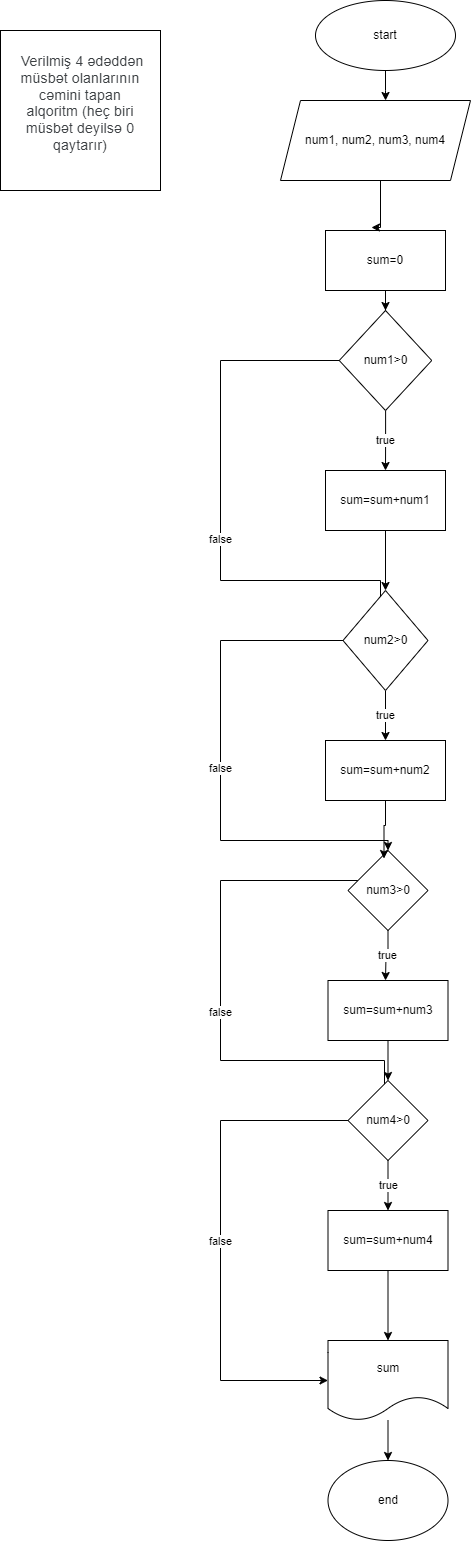

The diagram above was exported from draw.io. Its source (the exported page's mxGraphModel, read from the mxfile embedded in the PNG):
<mxGraphModel dx="876" dy="1568" grid="1" gridSize="10" guides="1" tooltips="1" connect="1" arrows="1" fold="1" page="1" pageScale="1" pageWidth="850" pageHeight="1100" math="0" shadow="0">
  <root>
    <mxCell id="0" />
    <mxCell id="1" parent="0" />
    <mxCell id="1jZfgVjVs7spo2iAoXfG-54" value="&#10;&lt;span style=&quot;color: rgb(60, 64, 67); font-family: Roboto, Arial, sans-serif; font-size: 14px; font-style: normal; font-variant-ligatures: normal; font-variant-caps: normal; font-weight: 400; letter-spacing: 0.2px; orphans: 2; text-align: start; text-indent: 0px; text-transform: none; widows: 2; word-spacing: 0px; -webkit-text-stroke-width: 0px; white-space: normal; text-decoration-thickness: initial; text-decoration-style: initial; text-decoration-color: initial; display: inline !important; float: none;&quot;&gt;&lt;span&gt;&amp;nbsp;&lt;/span&gt;Verilmiş 4 ədəddən müsbət olanlarının cəmini tapan alqoritm&amp;nbsp;(heç biri müsbət deyilsə 0 qaytarır)&lt;/span&gt;&#10;&#10;" style="whiteSpace=wrap;html=1;aspect=fixed;" vertex="1" parent="1">
      <mxGeometry x="30" y="-1060" width="160" height="160" as="geometry" />
    </mxCell>
    <mxCell id="1jZfgVjVs7spo2iAoXfG-55" value="start" style="ellipse;whiteSpace=wrap;html=1;" vertex="1" parent="1">
      <mxGeometry x="345" y="-1090" width="140" height="70" as="geometry" />
    </mxCell>
    <mxCell id="1jZfgVjVs7spo2iAoXfG-56" value="num1, num2, num3, num4" style="shape=parallelogram;perimeter=parallelogramPerimeter;whiteSpace=wrap;html=1;fixedSize=1;" vertex="1" parent="1">
      <mxGeometry x="310" y="-990" width="190" height="80" as="geometry" />
    </mxCell>
    <mxCell id="1jZfgVjVs7spo2iAoXfG-74" value="true" style="edgeStyle=orthogonalEdgeStyle;rounded=0;orthogonalLoop=1;jettySize=auto;html=1;entryX=0.5;entryY=0;entryDx=0;entryDy=0;" edge="1" parent="1" source="1jZfgVjVs7spo2iAoXfG-58" target="1jZfgVjVs7spo2iAoXfG-67">
      <mxGeometry relative="1" as="geometry" />
    </mxCell>
    <mxCell id="1jZfgVjVs7spo2iAoXfG-76" value="false" style="edgeStyle=orthogonalEdgeStyle;rounded=0;orthogonalLoop=1;jettySize=auto;html=1;entryX=0;entryY=0.5;entryDx=0;entryDy=0;" edge="1" parent="1" source="1jZfgVjVs7spo2iAoXfG-58" target="1jZfgVjVs7spo2iAoXfG-61">
      <mxGeometry relative="1" as="geometry">
        <Array as="points">
          <mxPoint x="250" y="-730" />
          <mxPoint x="250" y="-510" />
          <mxPoint x="410" y="-510" />
          <mxPoint x="410" y="-450" />
        </Array>
      </mxGeometry>
    </mxCell>
    <mxCell id="1jZfgVjVs7spo2iAoXfG-58" value="num1&amp;gt;0" style="rhombus;whiteSpace=wrap;html=1;" vertex="1" parent="1">
      <mxGeometry x="368.75" y="-780" width="92.5" height="100" as="geometry" />
    </mxCell>
    <mxCell id="1jZfgVjVs7spo2iAoXfG-79" value="true" style="edgeStyle=orthogonalEdgeStyle;rounded=0;orthogonalLoop=1;jettySize=auto;html=1;entryX=0.5;entryY=0;entryDx=0;entryDy=0;" edge="1" parent="1" source="1jZfgVjVs7spo2iAoXfG-61" target="1jZfgVjVs7spo2iAoXfG-78">
      <mxGeometry relative="1" as="geometry" />
    </mxCell>
    <mxCell id="1jZfgVjVs7spo2iAoXfG-81" value="false" style="edgeStyle=orthogonalEdgeStyle;rounded=0;orthogonalLoop=1;jettySize=auto;html=1;" edge="1" parent="1" source="1jZfgVjVs7spo2iAoXfG-61" target="1jZfgVjVs7spo2iAoXfG-63">
      <mxGeometry relative="1" as="geometry">
        <mxPoint x="260" y="-230" as="targetPoint" />
        <Array as="points">
          <mxPoint x="250" y="-450" />
          <mxPoint x="250" y="-250" />
        </Array>
      </mxGeometry>
    </mxCell>
    <mxCell id="1jZfgVjVs7spo2iAoXfG-61" value="num2&amp;gt;0" style="rhombus;whiteSpace=wrap;html=1;" vertex="1" parent="1">
      <mxGeometry x="372.5" y="-500" width="85" height="100" as="geometry" />
    </mxCell>
    <mxCell id="1jZfgVjVs7spo2iAoXfG-66" value="true" style="edgeStyle=orthogonalEdgeStyle;rounded=0;orthogonalLoop=1;jettySize=auto;html=1;entryX=0.5;entryY=0;entryDx=0;entryDy=0;" edge="1" parent="1" source="1jZfgVjVs7spo2iAoXfG-63">
      <mxGeometry relative="1" as="geometry">
        <mxPoint x="415" y="-110" as="targetPoint" />
      </mxGeometry>
    </mxCell>
    <mxCell id="1jZfgVjVs7spo2iAoXfG-85" value="false" style="edgeStyle=orthogonalEdgeStyle;rounded=0;orthogonalLoop=1;jettySize=auto;html=1;entryX=0;entryY=0;entryDx=0;entryDy=0;" edge="1" parent="1" source="1jZfgVjVs7spo2iAoXfG-63" target="1jZfgVjVs7spo2iAoXfG-65">
      <mxGeometry relative="1" as="geometry">
        <Array as="points">
          <mxPoint x="250" y="-210" />
          <mxPoint x="250" y="-30" />
          <mxPoint x="414" y="-30" />
          <mxPoint x="414" y="10" />
        </Array>
      </mxGeometry>
    </mxCell>
    <mxCell id="1jZfgVjVs7spo2iAoXfG-63" value="num3&amp;gt;0" style="rhombus;whiteSpace=wrap;html=1;" vertex="1" parent="1">
      <mxGeometry x="377.5" y="-240" width="80" height="80" as="geometry" />
    </mxCell>
    <mxCell id="1jZfgVjVs7spo2iAoXfG-87" value="true" style="edgeStyle=orthogonalEdgeStyle;rounded=0;orthogonalLoop=1;jettySize=auto;html=1;entryX=0.5;entryY=0;entryDx=0;entryDy=0;" edge="1" parent="1" source="1jZfgVjVs7spo2iAoXfG-65" target="1jZfgVjVs7spo2iAoXfG-86">
      <mxGeometry relative="1" as="geometry" />
    </mxCell>
    <mxCell id="1jZfgVjVs7spo2iAoXfG-92" value="false" style="edgeStyle=orthogonalEdgeStyle;rounded=0;orthogonalLoop=1;jettySize=auto;html=1;entryX=0;entryY=0.5;entryDx=0;entryDy=0;" edge="1" parent="1" source="1jZfgVjVs7spo2iAoXfG-65" target="1jZfgVjVs7spo2iAoXfG-88">
      <mxGeometry relative="1" as="geometry">
        <mxPoint x="190" y="310" as="targetPoint" />
        <Array as="points">
          <mxPoint x="250" y="30" />
          <mxPoint x="250" y="290" />
        </Array>
      </mxGeometry>
    </mxCell>
    <mxCell id="1jZfgVjVs7spo2iAoXfG-65" value="num4&amp;gt;0" style="rhombus;whiteSpace=wrap;html=1;" vertex="1" parent="1">
      <mxGeometry x="377.5" y="-10" width="80" height="80" as="geometry" />
    </mxCell>
    <mxCell id="1jZfgVjVs7spo2iAoXfG-75" style="edgeStyle=orthogonalEdgeStyle;rounded=0;orthogonalLoop=1;jettySize=auto;html=1;entryX=0.5;entryY=0;entryDx=0;entryDy=0;" edge="1" parent="1" source="1jZfgVjVs7spo2iAoXfG-67" target="1jZfgVjVs7spo2iAoXfG-61">
      <mxGeometry relative="1" as="geometry" />
    </mxCell>
    <mxCell id="1jZfgVjVs7spo2iAoXfG-67" value="sum=sum+num1" style="rounded=0;whiteSpace=wrap;html=1;" vertex="1" parent="1">
      <mxGeometry x="355" y="-620" width="120" height="60" as="geometry" />
    </mxCell>
    <mxCell id="1jZfgVjVs7spo2iAoXfG-72" style="edgeStyle=orthogonalEdgeStyle;rounded=0;orthogonalLoop=1;jettySize=auto;html=1;entryX=0.5;entryY=0;entryDx=0;entryDy=0;" edge="1" parent="1" source="1jZfgVjVs7spo2iAoXfG-70" target="1jZfgVjVs7spo2iAoXfG-58">
      <mxGeometry relative="1" as="geometry" />
    </mxCell>
    <mxCell id="1jZfgVjVs7spo2iAoXfG-70" value="sum=0" style="rounded=0;whiteSpace=wrap;html=1;" vertex="1" parent="1">
      <mxGeometry x="355" y="-860" width="120" height="60" as="geometry" />
    </mxCell>
    <mxCell id="1jZfgVjVs7spo2iAoXfG-78" value="sum=sum+num2" style="rounded=0;whiteSpace=wrap;html=1;" vertex="1" parent="1">
      <mxGeometry x="355" y="-350" width="120" height="60" as="geometry" />
    </mxCell>
    <mxCell id="1jZfgVjVs7spo2iAoXfG-80" style="edgeStyle=orthogonalEdgeStyle;rounded=0;orthogonalLoop=1;jettySize=auto;html=1;entryX=0.45;entryY=0.1;entryDx=0;entryDy=0;entryPerimeter=0;" edge="1" parent="1" source="1jZfgVjVs7spo2iAoXfG-78" target="1jZfgVjVs7spo2iAoXfG-63">
      <mxGeometry relative="1" as="geometry" />
    </mxCell>
    <mxCell id="1jZfgVjVs7spo2iAoXfG-83" style="edgeStyle=orthogonalEdgeStyle;rounded=0;orthogonalLoop=1;jettySize=auto;html=1;entryX=0.5;entryY=0;entryDx=0;entryDy=0;" edge="1" parent="1" source="1jZfgVjVs7spo2iAoXfG-82" target="1jZfgVjVs7spo2iAoXfG-65">
      <mxGeometry relative="1" as="geometry" />
    </mxCell>
    <mxCell id="1jZfgVjVs7spo2iAoXfG-82" value="sum=sum+num3" style="rounded=0;whiteSpace=wrap;html=1;" vertex="1" parent="1">
      <mxGeometry x="357.5" y="-110" width="120" height="60" as="geometry" />
    </mxCell>
    <mxCell id="1jZfgVjVs7spo2iAoXfG-89" style="edgeStyle=orthogonalEdgeStyle;rounded=0;orthogonalLoop=1;jettySize=auto;html=1;entryX=0.5;entryY=0;entryDx=0;entryDy=0;" edge="1" parent="1" source="1jZfgVjVs7spo2iAoXfG-86" target="1jZfgVjVs7spo2iAoXfG-88">
      <mxGeometry relative="1" as="geometry" />
    </mxCell>
    <mxCell id="1jZfgVjVs7spo2iAoXfG-86" value="sum=sum+num4" style="rounded=0;whiteSpace=wrap;html=1;" vertex="1" parent="1">
      <mxGeometry x="357.5" y="120" width="120" height="60" as="geometry" />
    </mxCell>
    <mxCell id="1jZfgVjVs7spo2iAoXfG-91" style="edgeStyle=orthogonalEdgeStyle;rounded=0;orthogonalLoop=1;jettySize=auto;html=1;" edge="1" parent="1" source="1jZfgVjVs7spo2iAoXfG-88" target="1jZfgVjVs7spo2iAoXfG-90">
      <mxGeometry relative="1" as="geometry" />
    </mxCell>
    <mxCell id="1jZfgVjVs7spo2iAoXfG-88" value="sum" style="shape=document;whiteSpace=wrap;html=1;boundedLbl=1;" vertex="1" parent="1">
      <mxGeometry x="357.5" y="250" width="120" height="80" as="geometry" />
    </mxCell>
    <mxCell id="1jZfgVjVs7spo2iAoXfG-90" value="end" style="ellipse;whiteSpace=wrap;html=1;" vertex="1" parent="1">
      <mxGeometry x="357.5" y="370" width="120" height="80" as="geometry" />
    </mxCell>
    <mxCell id="1jZfgVjVs7spo2iAoXfG-93" style="edgeStyle=orthogonalEdgeStyle;rounded=0;orthogonalLoop=1;jettySize=auto;html=1;entryX=0.383;entryY=-0.05;entryDx=0;entryDy=0;entryPerimeter=0;" edge="1" parent="1" source="1jZfgVjVs7spo2iAoXfG-56" target="1jZfgVjVs7spo2iAoXfG-70">
      <mxGeometry relative="1" as="geometry">
        <Array as="points">
          <mxPoint x="410" y="-863" />
        </Array>
      </mxGeometry>
    </mxCell>
    <mxCell id="1jZfgVjVs7spo2iAoXfG-94" style="edgeStyle=orthogonalEdgeStyle;rounded=0;orthogonalLoop=1;jettySize=auto;html=1;entryX=0.553;entryY=0;entryDx=0;entryDy=0;entryPerimeter=0;" edge="1" parent="1" source="1jZfgVjVs7spo2iAoXfG-55" target="1jZfgVjVs7spo2iAoXfG-56">
      <mxGeometry relative="1" as="geometry" />
    </mxCell>
  </root>
</mxGraphModel>